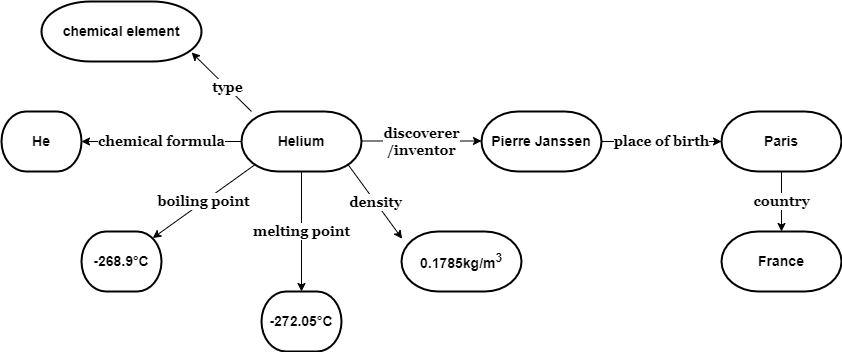

The diagram above was exported from draw.io. Its source (the exported page's mxGraphModel, read from the mxfile embedded in the PNG):
<mxGraphModel dx="1434" dy="1845" grid="1" gridSize="10" guides="1" tooltips="1" connect="1" arrows="1" fold="1" page="1" pageScale="1" pageWidth="850" pageHeight="1100" math="0" shadow="0">
  <root>
    <mxCell id="0" />
    <mxCell id="1" parent="0" />
    <mxCell id="MRia6I61OvVlkuCLMvBo-13" value="&lt;b&gt;&lt;font face=&quot;Georgia&quot; style=&quot;font-size: 14px;&quot;&gt;melting point&lt;/font&gt;&lt;/b&gt;" style="edgeStyle=orthogonalEdgeStyle;rounded=0;orthogonalLoop=1;jettySize=auto;html=1;fontSize=12;" parent="1" source="MRia6I61OvVlkuCLMvBo-2" target="MRia6I61OvVlkuCLMvBo-7" edge="1">
      <mxGeometry relative="1" as="geometry" />
    </mxCell>
    <mxCell id="MRia6I61OvVlkuCLMvBo-14" value="&lt;b style=&quot;font-size: 14px;&quot;&gt;&lt;font face=&quot;Georgia&quot;&gt;discoverer&lt;br&gt;/inventor&lt;/font&gt;&lt;/b&gt;" style="edgeStyle=orthogonalEdgeStyle;rounded=0;orthogonalLoop=1;jettySize=auto;html=1;fontSize=12;" parent="1" edge="1">
      <mxGeometry relative="1" as="geometry">
        <mxPoint x="480" y="99.5" as="sourcePoint" />
        <mxPoint x="600" y="99.5" as="targetPoint" />
      </mxGeometry>
    </mxCell>
    <mxCell id="MRia6I61OvVlkuCLMvBo-2" value="&lt;b&gt;&lt;font style=&quot;font-size: 14px;&quot;&gt;Helium&lt;/font&gt;&lt;/b&gt;" style="strokeWidth=2;html=1;shape=mxgraph.flowchart.terminator;whiteSpace=wrap;" parent="1" vertex="1">
      <mxGeometry x="360" y="70" width="120" height="60" as="geometry" />
    </mxCell>
    <mxCell id="MRia6I61OvVlkuCLMvBo-3" value="&lt;b&gt;&lt;font style=&quot;font-size: 14px;&quot;&gt;He&lt;/font&gt;&lt;/b&gt;" style="strokeWidth=2;html=1;shape=mxgraph.flowchart.terminator;whiteSpace=wrap;" parent="1" vertex="1">
      <mxGeometry x="120" y="70" width="80" height="60" as="geometry" />
    </mxCell>
    <mxCell id="MRia6I61OvVlkuCLMvBo-4" value="&lt;b&gt;&lt;font style=&quot;font-size: 14px;&quot;&gt;chemical element&lt;/font&gt;&lt;/b&gt;" style="strokeWidth=2;html=1;shape=mxgraph.flowchart.terminator;whiteSpace=wrap;" parent="1" vertex="1">
      <mxGeometry x="160" y="-40" width="160" height="60" as="geometry" />
    </mxCell>
    <mxCell id="MRia6I61OvVlkuCLMvBo-5" value="&lt;b&gt;&lt;font style=&quot;font-size: 14px;&quot;&gt;-268.9°C&lt;/font&gt;&lt;/b&gt;" style="strokeWidth=2;html=1;shape=mxgraph.flowchart.terminator;whiteSpace=wrap;" parent="1" vertex="1">
      <mxGeometry x="200" y="190" width="80" height="60" as="geometry" />
    </mxCell>
    <mxCell id="MRia6I61OvVlkuCLMvBo-6" value="&lt;b style=&quot;border-color: var(--border-color); font-size: 14px;&quot;&gt;0.1785kg/m&lt;sup style=&quot;border-color: var(--border-color);&quot;&gt;3&lt;/sup&gt;&lt;/b&gt;&lt;b&gt;&lt;font style=&quot;font-size: 14px;&quot;&gt;&lt;br&gt;&lt;/font&gt;&lt;/b&gt;" style="strokeWidth=2;html=1;shape=mxgraph.flowchart.terminator;whiteSpace=wrap;" parent="1" vertex="1">
      <mxGeometry x="520" y="190" width="120" height="60" as="geometry" />
    </mxCell>
    <mxCell id="MRia6I61OvVlkuCLMvBo-7" value="&lt;b style=&quot;border-color: var(--border-color);&quot;&gt;&lt;font style=&quot;border-color: var(--border-color); font-size: 14px;&quot;&gt;-272.05°C&lt;/font&gt;&lt;/b&gt;" style="strokeWidth=2;html=1;shape=mxgraph.flowchart.terminator;whiteSpace=wrap;" parent="1" vertex="1">
      <mxGeometry x="380" y="250" width="80" height="60" as="geometry" />
    </mxCell>
    <mxCell id="MRia6I61OvVlkuCLMvBo-16" value="&lt;b&gt;&lt;font face=&quot;Georgia&quot; style=&quot;font-size: 14px;&quot;&gt;country&lt;/font&gt;&lt;/b&gt;" style="edgeStyle=orthogonalEdgeStyle;rounded=0;orthogonalLoop=1;jettySize=auto;html=1;fontSize=12;" parent="1" source="MRia6I61OvVlkuCLMvBo-8" target="MRia6I61OvVlkuCLMvBo-11" edge="1">
      <mxGeometry relative="1" as="geometry" />
    </mxCell>
    <mxCell id="MRia6I61OvVlkuCLMvBo-8" value="&lt;b&gt;&lt;font style=&quot;font-size: 14px;&quot;&gt;Paris&lt;/font&gt;&lt;/b&gt;" style="strokeWidth=2;html=1;shape=mxgraph.flowchart.terminator;whiteSpace=wrap;" parent="1" vertex="1">
      <mxGeometry x="840" y="70" width="120" height="60" as="geometry" />
    </mxCell>
    <mxCell id="MRia6I61OvVlkuCLMvBo-15" value="&lt;b&gt;&lt;font face=&quot;Georgia&quot; style=&quot;font-size: 14px;&quot;&gt;place of birth&lt;/font&gt;&lt;/b&gt;" style="edgeStyle=orthogonalEdgeStyle;rounded=0;orthogonalLoop=1;jettySize=auto;html=1;fontSize=12;" parent="1" source="MRia6I61OvVlkuCLMvBo-9" target="MRia6I61OvVlkuCLMvBo-8" edge="1">
      <mxGeometry relative="1" as="geometry">
        <Array as="points">
          <mxPoint x="780" y="100" />
          <mxPoint x="780" y="100" />
        </Array>
      </mxGeometry>
    </mxCell>
    <mxCell id="MRia6I61OvVlkuCLMvBo-9" value="&lt;b&gt;&lt;font style=&quot;font-size: 14px;&quot;&gt;Pierre Janssen&lt;/font&gt;&lt;/b&gt;" style="strokeWidth=2;html=1;shape=mxgraph.flowchart.terminator;whiteSpace=wrap;" parent="1" vertex="1">
      <mxGeometry x="600" y="70" width="120" height="60" as="geometry" />
    </mxCell>
    <mxCell id="MRia6I61OvVlkuCLMvBo-11" value="&lt;font face=&quot;sans-serif&quot;&gt;&lt;span style=&quot;font-size: 14px; background-color: rgb(255, 255, 255);&quot;&gt;&lt;b&gt;France&lt;/b&gt;&lt;/span&gt;&lt;/font&gt;" style="strokeWidth=2;html=1;shape=mxgraph.flowchart.terminator;whiteSpace=wrap;" parent="1" vertex="1">
      <mxGeometry x="840" y="190" width="120" height="60" as="geometry" />
    </mxCell>
    <mxCell id="MRia6I61OvVlkuCLMvBo-12" value="&lt;b style=&quot;font-size: 14px;&quot;&gt;&lt;font face=&quot;Georgia&quot;&gt;chemical formula&lt;/font&gt;&lt;/b&gt;" style="endArrow=classic;html=1;rounded=0;fontSize=12;exitX=0;exitY=0.5;exitDx=0;exitDy=0;entryX=1;entryY=0.5;entryDx=0;entryDy=0;" parent="1" source="MRia6I61OvVlkuCLMvBo-2" target="MRia6I61OvVlkuCLMvBo-3" edge="1">
      <mxGeometry width="50" height="50" relative="1" as="geometry">
        <mxPoint x="260" y="140" as="sourcePoint" />
        <mxPoint x="310" y="90" as="targetPoint" />
      </mxGeometry>
    </mxCell>
    <mxCell id="MRia6I61OvVlkuCLMvBo-20" value="&lt;b&gt;&lt;font face=&quot;Georgia&quot; style=&quot;font-size: 14px;&quot;&gt;type&lt;/font&gt;&lt;/b&gt;" style="endArrow=classic;html=1;rounded=0;fontSize=12;entryX=0.938;entryY=0.85;entryDx=0;entryDy=0;entryPerimeter=0;" parent="1" target="MRia6I61OvVlkuCLMvBo-4" edge="1">
      <mxGeometry x="-0.2" width="50" height="50" relative="1" as="geometry">
        <mxPoint x="370" y="70" as="sourcePoint" />
        <mxPoint x="420" y="20" as="targetPoint" />
        <mxPoint as="offset" />
      </mxGeometry>
    </mxCell>
    <mxCell id="MRia6I61OvVlkuCLMvBo-21" value="&lt;b&gt;&lt;font face=&quot;Georgia&quot; style=&quot;font-size: 14px;&quot;&gt;boiling point&lt;/font&gt;&lt;/b&gt;" style="endArrow=classic;html=1;rounded=0;fontSize=12;entryX=0.89;entryY=0.11;entryDx=0;entryDy=0;exitX=0.11;exitY=0.89;exitDx=0;exitDy=0;exitPerimeter=0;entryPerimeter=0;" parent="1" source="MRia6I61OvVlkuCLMvBo-2" target="MRia6I61OvVlkuCLMvBo-5" edge="1">
      <mxGeometry width="50" height="50" relative="1" as="geometry">
        <mxPoint x="370" y="130" as="sourcePoint" />
        <mxPoint x="310" y="110" as="targetPoint" />
      </mxGeometry>
    </mxCell>
    <mxCell id="MRia6I61OvVlkuCLMvBo-23" value="&lt;b&gt;&lt;font face=&quot;Georgia&quot; style=&quot;font-size: 14px;&quot;&gt;density&lt;/font&gt;&lt;/b&gt;" style="endArrow=classic;html=1;rounded=0;fontSize=12;exitX=0.89;exitY=0.89;exitDx=0;exitDy=0;entryX=0.005;entryY=0.12;entryDx=0;entryDy=0;entryPerimeter=0;exitPerimeter=0;" parent="1" source="MRia6I61OvVlkuCLMvBo-2" target="MRia6I61OvVlkuCLMvBo-6" edge="1">
      <mxGeometry width="50" height="50" relative="1" as="geometry">
        <mxPoint x="390" y="130" as="sourcePoint" />
        <mxPoint x="440" y="80" as="targetPoint" />
      </mxGeometry>
    </mxCell>
  </root>
</mxGraphModel>